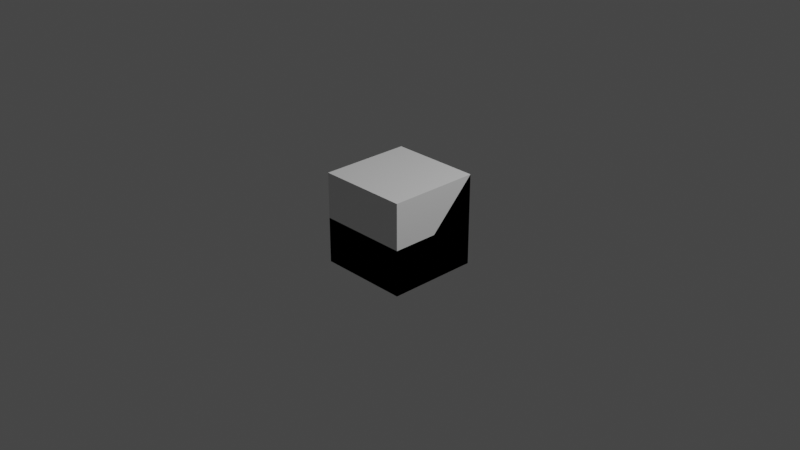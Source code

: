# Source: basic.blend  (saved by Blender 3.3.6; exported with 4.5.12 LTS)
import bpy
from mathutils import Matrix  # noqa: F401  (used for matrix-valued properties, if any)

bpy.ops.wm.read_factory_settings(use_empty=True)
scene = bpy.context.scene
scene.name = 'Scene'

# ---- collections
col_collection = bpy.data.collections.new('Collection'); scene.collection.children.link(col_collection)

# ---- materials (node trees are filled in below, after node groups)
mat_material = bpy.data.materials.new('Material')
mat_material.alpha_threshold = 0.0
mat_material.use_transparent_shadow = False
mat_material.roughness = 0.5
mat_material.line_color = (0.0, 0.0, 0.0, 1.0)
mat_material_001 = bpy.data.materials.new('Material.001')
mat_material_001.alpha_threshold = 0.0
mat_material_001.use_transparent_shadow = False
mat_material_001.roughness = 0.5
mat_material_001.line_color = (0.0, 0.0, 0.0, 1.0)
mat_material_003 = bpy.data.materials.new('Material.003')
mat_material_003.alpha_threshold = 0.0
mat_material_003.use_transparent_shadow = False
mat_material_003.roughness = 0.5
mat_material_003.line_color = (0.0, 0.0, 0.0, 1.0)

# ---- material node trees
mat_material.use_nodes = True; mat_material.node_tree.nodes.clear()
_N = mat_material.node_tree.nodes; _L = mat_material.node_tree.links
n0 = _N.new('ShaderNodeOutputMaterial'); n0.name = 'Material Output'; n0.location = (300, 300)
n1 = _N.new('ShaderNodeBsdfPrincipled'); n1.name = 'Principled BSDF'; n1.location = (10, 300)
n1.distribution = 'GGX'
n1.subsurface_method = 'RANDOM_WALK_SKIN'
n1.inputs[3].default_value = 1.45
n1.inputs[27].default_value = (0.0, 0.0, 0.0, 1.0)
n1.inputs[28].default_value = 1.0
_L.new(n1.outputs[0], n0.inputs[0])
n0.is_active_output = True
mat_material_001.use_nodes = True; mat_material_001.node_tree.nodes.clear()
_N = mat_material_001.node_tree.nodes; _L = mat_material_001.node_tree.links
n0 = _N.new('ShaderNodeOutputMaterial'); n0.name = 'Material Output'; n0.location = (300, 300)
n1 = _N.new('ShaderNodeBsdfPrincipled'); n1.name = 'Principled BSDF'; n1.location = (10, 300)
n1.distribution = 'GGX'
n1.subsurface_method = 'RANDOM_WALK_SKIN'
n1.inputs[3].default_value = 1.45
n1.inputs[27].default_value = (0.0, 0.0, 0.0, 1.0)
n1.inputs[28].default_value = 1.0
_L.new(n1.outputs[0], n0.inputs[0])
n0.is_active_output = True
mat_material_003.use_nodes = True; mat_material_003.node_tree.nodes.clear()
_N = mat_material_003.node_tree.nodes; _L = mat_material_003.node_tree.links
n0 = _N.new('ShaderNodeOutputMaterial'); n0.name = 'Material Output'; n0.location = (300, 300)
n1 = _N.new('ShaderNodeBsdfPrincipled'); n1.name = 'Principled BSDF'; n1.location = (10, 300)
n1.distribution = 'GGX'
n1.subsurface_method = 'RANDOM_WALK_SKIN'
n1.inputs[3].default_value = 1.45
n1.inputs[27].default_value = (0.0, 0.0, 0.0, 1.0)
n1.inputs[28].default_value = 1.0
_L.new(n1.outputs[0], n0.inputs[0])
n0.is_active_output = True

# ---- world
world_world = bpy.data.worlds.new('World'); scene.world = world_world
world_world.use_nodes = True; world_world.node_tree.nodes.clear()
_N = world_world.node_tree.nodes; _L = world_world.node_tree.links
n0 = _N.new('ShaderNodeOutputWorld'); n0.name = 'World Output'; n0.location = (300, 300)
n1 = _N.new('ShaderNodeBackground'); n1.name = 'Background'; n1.location = (10, 300)
n1.inputs[0].default_value = (0.05088, 0.05088, 0.05088, 1.0)
_L.new(n1.outputs[0], n0.inputs[0])
n0.is_active_output = True
world_world.color = (0.05088, 0.05088, 0.05088)
world_world.use_sun_shadow = False
world_world.sun_shadow_jitter_overblur = 0.0

# ---- cameras
cam_camera = bpy.data.cameras.new('Camera')
cam_camera.clip_end = 100.0
cam_camera.ortho_scale = 7.314

# ---- lights
light_light = bpy.data.lights.new('Light', 'POINT')
light_light.transmission_factor = 0.0
light_light.energy = 1000.0
light_light.shadow_soft_size = 0.1
light_light.shadow_maximum_resolution = 0.006
light_light.use_absolute_resolution = True

# ---- meshes
me_cube = bpy.data.meshes.new('Cube')
me_cube.from_pydata([(0.5, 0.5, 0.5), (0.5, 0.5, -0.5), (0.5, -0.5, 0.5), (0.5, -0.5, -0.5), (-0.5, 0.5, 0.5), (-0.5, 0.5, -0.5), (-0.5, -0.5, 0.5), (-0.5, -0.5, -0.5)], [], [(0, 4, 6, 2), (3, 2, 6, 7), (7, 6, 4, 5), (5, 1, 3, 7), (1, 0, 2, 3), (5, 4, 0, 1)])
_uv = me_cube.uv_layers.new(name='UVMap')
_uv.uv.foreach_set('vector', [0.625, 0.5, 0.875, 0.5, 0.875, 0.75, 0.625, 0.75, 0.375, 0.75, 0.625, 0.75, 0.625, 1.0, 0.375, 1.0, 0.375, 0.0, 0.625, 0.0, 0.625, 0.25, 0.375, 0.25, 0.125, 0.5, 0.375, 0.5, 0.375, 0.75, 0.125, 0.75, 0.375, 0.5, 0.625, 0.5, 0.625, 0.75, 0.375, 0.75, 0.375, 0.25, 0.625, 0.25, 0.625, 0.5, 0.375, 0.5])
me_cube.materials.append(mat_material)
me_cube.use_mirror_vertex_groups = False
me_cube.update()
me_cube_001 = bpy.data.meshes.new('Cube.001')
me_cube_001.from_pydata([(0.5, 0.5, 0.5), (0.5, 0.5, -0.5), (0.5, -0.5, -0.5), (-0.5, 0.5, 0.5), (-0.5, 0.5, -0.5), (-0.5, -0.5, -0.5)], [], [(2, 0, 3, 5), (5, 3, 4), (4, 1, 2, 5), (1, 0, 2), (4, 3, 0, 1)])
_uv = me_cube_001.uv_layers.new(name='UVMap')
_uv.uv.foreach_set('vector', [0.375, 0.75, 0.625, 0.75, 0.625, 1.0, 0.375, 1.0, 0.375, 0.0, 0.625, 0.25, 0.375, 0.25, 0.125, 0.5, 0.375, 0.5, 0.375, 0.75, 0.125, 0.75, 0.375, 0.5, 0.625, 0.75, 0.375, 0.75, 0.375, 0.25, 0.625, 0.25, 0.625, 0.5, 0.375, 0.5])
me_cube_001.materials.append(mat_material_001)
me_cube_001.use_mirror_vertex_groups = False
me_cube_001.update()
me_cube_003 = bpy.data.meshes.new('Cube.003')
me_cube_003.from_pydata([(0.5, 0.5, 0.0), (0.5, 0.5, -0.5), (0.5, -0.5, 0.0), (0.5, -0.5, -0.5), (-0.5, 0.5, 0.0), (-0.5, 0.5, -0.5), (-0.5, -0.5, 0.0), (-0.5, -0.5, -0.5)], [], [(0, 4, 6, 2), (3, 2, 6, 7), (7, 6, 4, 5), (5, 1, 3, 7), (1, 0, 2, 3), (5, 4, 0, 1)])
_uv = me_cube_003.uv_layers.new(name='UVMap')
_uv.uv.foreach_set('vector', [0.625, 0.5, 0.875, 0.5, 0.875, 0.75, 0.625, 0.75, 0.375, 0.75, 0.625, 0.75, 0.625, 1.0, 0.375, 1.0, 0.375, 0.0, 0.625, 0.0, 0.625, 0.25, 0.375, 0.25, 0.125, 0.5, 0.375, 0.5, 0.375, 0.75, 0.125, 0.75, 0.375, 0.5, 0.625, 0.5, 0.625, 0.75, 0.375, 0.75, 0.375, 0.25, 0.625, 0.25, 0.625, 0.5, 0.375, 0.5])
me_cube_003.materials.append(mat_material_003)
me_cube_003.use_mirror_vertex_groups = False
me_cube_003.update()

# ---- objects
ob_full = bpy.data.objects.new('Full', me_cube)
ob_light = bpy.data.objects.new('Light', light_light)
ob_camera = bpy.data.objects.new('Camera', cam_camera)
ob_ramp = bpy.data.objects.new('Ramp', me_cube_001)
ob_halfheight = bpy.data.objects.new('HalfHeight', me_cube_003)

# ---- transforms, parenting, visibility, modifiers, constraints
ob_full.location = (0.0, 0.0, 0.0)
ob_full.lock_rotations_4d = False
ob_full.empty_display_type = 'ARROWS'
ob_full.lineart.crease_threshold = 0.0
ob_light.location = (4.076, 1.005, 5.904)
ob_light.rotation_euler = (0.6503, 0.05522, 1.866)
ob_light.lock_rotations_4d = False
ob_light.empty_display_type = 'ARROWS'
ob_light.color = (0.0, 0.0, 0.0, 0.0)
ob_light.lineart.crease_threshold = 0.0
ob_camera.location = (7.359, -6.926, 4.958)
ob_camera.rotation_euler = (1.109, 0.0, 0.8149)
ob_camera.lock_rotations_4d = False
ob_camera.empty_display_type = 'ARROWS'
ob_camera.color = (0.0, 0.0, 0.0, 0.0)
ob_camera.display_type = 'WIRE'
ob_camera.lineart.crease_threshold = 0.0
ob_ramp.location = (0.0, 0.0, 0.0)
ob_ramp.lock_rotations_4d = False
ob_ramp.empty_display_type = 'ARROWS'
ob_ramp.lineart.crease_threshold = 0.0
ob_halfheight.location = (0.0, 0.0, 0.0)
ob_halfheight.lock_rotations_4d = False
ob_halfheight.empty_display_type = 'ARROWS'
ob_halfheight.lineart.crease_threshold = 0.0

# ---- collection membership
col_collection.objects.link(ob_full)
col_collection.objects.link(ob_light)
col_collection.objects.link(ob_camera)
col_collection.objects.link(ob_ramp)
col_collection.objects.link(ob_halfheight)

# ---- scene / render settings (as saved in the file)
scene.camera = ob_camera
scene.frame_start = 1; scene.frame_end = 250; scene.frame_set(1)
scene.render.engine = 'BLENDER_EEVEE_NEXT'
scene.cycles.sampling_pattern = 'TABULATED_SOBOL'
scene.cycles.use_light_tree = False
scene.view_settings.view_transform = 'Filmic'
bpy.context.view_layer.update()
